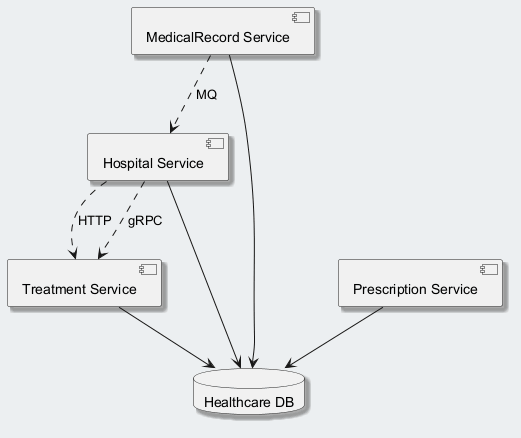

The diagram above was rendered by PlantUML. Its source (embedded in the PNG):
@startuml
skinparam backgroundColor #ECEFF1
skinparam classBackgroundColor #FFFFFF
skinparam classBorderColor #455A64
skinparam shadowing true
component "MedicalRecord Service" as C_MedicalRecordService
component "Treatment Service" as C_TreatmentService
component "Prescription Service" as C_PrescriptionService
component "Hospital Service" as C_HospitalService
database "Healthcare DB" as DB_healthcare
C_MedicalRecordService --> DB_healthcare
C_TreatmentService --> DB_healthcare
C_PrescriptionService --> DB_healthcare
C_HospitalService --> DB_healthcare
C_HospitalService ..> C_TreatmentService : HTTP
C_MedicalRecordService ..> C_HospitalService : MQ
C_HospitalService ..> C_TreatmentService : gRPC
@enduml